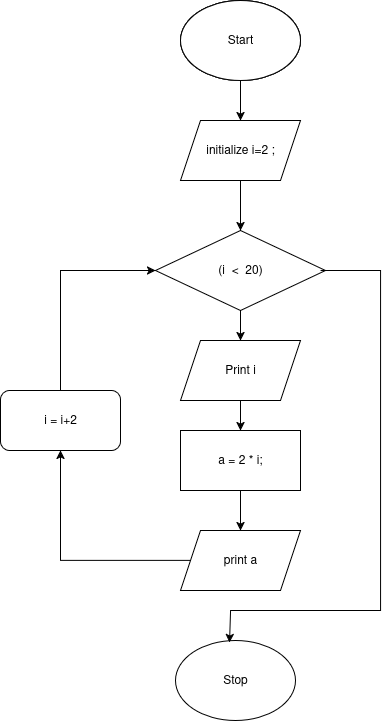

The diagram above was exported from draw.io. Its source (the exported page's mxGraphModel, read from the mxfile embedded in the PNG):
<mxGraphModel dx="1426" dy="703" grid="1" gridSize="10" guides="1" tooltips="1" connect="1" arrows="1" fold="1" page="1" pageScale="1" pageWidth="850" pageHeight="1100" math="0" shadow="0">
  <root>
    <mxCell id="0" />
    <mxCell id="1" parent="0" />
    <mxCell id="9NX9byMG5Ndb08f_5gIj-1" value="" style="ellipse;whiteSpace=wrap;html=1;" vertex="1" parent="1">
      <mxGeometry x="360" y="190" width="120" height="80" as="geometry" />
    </mxCell>
    <mxCell id="9NX9byMG5Ndb08f_5gIj-2" value="" style="ellipse;whiteSpace=wrap;html=1;" vertex="1" parent="1">
      <mxGeometry x="360" y="190" width="120" height="80" as="geometry" />
    </mxCell>
    <mxCell id="9NX9byMG5Ndb08f_5gIj-6" value="" style="edgeStyle=orthogonalEdgeStyle;rounded=0;orthogonalLoop=1;jettySize=auto;html=1;" edge="1" parent="1" source="9NX9byMG5Ndb08f_5gIj-3" target="9NX9byMG5Ndb08f_5gIj-5">
      <mxGeometry relative="1" as="geometry" />
    </mxCell>
    <mxCell id="9NX9byMG5Ndb08f_5gIj-3" value="Start" style="ellipse;whiteSpace=wrap;html=1;" vertex="1" parent="1">
      <mxGeometry x="360" y="190" width="120" height="80" as="geometry" />
    </mxCell>
    <mxCell id="9NX9byMG5Ndb08f_5gIj-4" value="Stop" style="ellipse;whiteSpace=wrap;html=1;" vertex="1" parent="1">
      <mxGeometry x="355" y="830" width="120" height="80" as="geometry" />
    </mxCell>
    <mxCell id="9NX9byMG5Ndb08f_5gIj-8" value="" style="edgeStyle=orthogonalEdgeStyle;rounded=0;orthogonalLoop=1;jettySize=auto;html=1;" edge="1" parent="1" source="9NX9byMG5Ndb08f_5gIj-5" target="9NX9byMG5Ndb08f_5gIj-7">
      <mxGeometry relative="1" as="geometry" />
    </mxCell>
    <mxCell id="9NX9byMG5Ndb08f_5gIj-5" value="initialize i=2 ;" style="shape=parallelogram;perimeter=parallelogramPerimeter;whiteSpace=wrap;html=1;fixedSize=1;" vertex="1" parent="1">
      <mxGeometry x="360" y="310" width="120" height="60" as="geometry" />
    </mxCell>
    <mxCell id="9NX9byMG5Ndb08f_5gIj-13" value="" style="edgeStyle=orthogonalEdgeStyle;rounded=0;orthogonalLoop=1;jettySize=auto;html=1;" edge="1" parent="1" source="9NX9byMG5Ndb08f_5gIj-7" target="9NX9byMG5Ndb08f_5gIj-12">
      <mxGeometry relative="1" as="geometry" />
    </mxCell>
    <mxCell id="9NX9byMG5Ndb08f_5gIj-7" value="(i&amp;nbsp; &amp;lt;&amp;nbsp; 20)" style="rhombus;whiteSpace=wrap;html=1;" vertex="1" parent="1">
      <mxGeometry x="335" y="420" width="170" height="80" as="geometry" />
    </mxCell>
    <mxCell id="9NX9byMG5Ndb08f_5gIj-15" value="" style="edgeStyle=orthogonalEdgeStyle;rounded=0;orthogonalLoop=1;jettySize=auto;html=1;" edge="1" parent="1" source="9NX9byMG5Ndb08f_5gIj-12" target="9NX9byMG5Ndb08f_5gIj-14">
      <mxGeometry relative="1" as="geometry" />
    </mxCell>
    <mxCell id="9NX9byMG5Ndb08f_5gIj-12" value="Print i" style="shape=parallelogram;perimeter=parallelogramPerimeter;whiteSpace=wrap;html=1;fixedSize=1;" vertex="1" parent="1">
      <mxGeometry x="360" y="530" width="120" height="60" as="geometry" />
    </mxCell>
    <mxCell id="9NX9byMG5Ndb08f_5gIj-18" value="" style="edgeStyle=orthogonalEdgeStyle;rounded=0;orthogonalLoop=1;jettySize=auto;html=1;" edge="1" parent="1" source="9NX9byMG5Ndb08f_5gIj-14" target="9NX9byMG5Ndb08f_5gIj-17">
      <mxGeometry relative="1" as="geometry" />
    </mxCell>
    <mxCell id="9NX9byMG5Ndb08f_5gIj-14" value="a = 2 * i;" style="whiteSpace=wrap;html=1;" vertex="1" parent="1">
      <mxGeometry x="360" y="620" width="120" height="60" as="geometry" />
    </mxCell>
    <mxCell id="9NX9byMG5Ndb08f_5gIj-20" value="" style="edgeStyle=orthogonalEdgeStyle;rounded=0;orthogonalLoop=1;jettySize=auto;html=1;" edge="1" parent="1" source="9NX9byMG5Ndb08f_5gIj-17" target="9NX9byMG5Ndb08f_5gIj-19">
      <mxGeometry relative="1" as="geometry" />
    </mxCell>
    <mxCell id="9NX9byMG5Ndb08f_5gIj-17" value="print a" style="shape=parallelogram;perimeter=parallelogramPerimeter;whiteSpace=wrap;html=1;fixedSize=1;" vertex="1" parent="1">
      <mxGeometry x="360" y="720" width="120" height="60" as="geometry" />
    </mxCell>
    <mxCell id="9NX9byMG5Ndb08f_5gIj-19" value="i = i+2" style="rounded=1;whiteSpace=wrap;html=1;" vertex="1" parent="1">
      <mxGeometry x="180" y="580" width="120" height="60" as="geometry" />
    </mxCell>
    <mxCell id="9NX9byMG5Ndb08f_5gIj-21" value="" style="endArrow=classic;html=1;rounded=0;entryX=0;entryY=0.5;entryDx=0;entryDy=0;" edge="1" parent="1" target="9NX9byMG5Ndb08f_5gIj-7">
      <mxGeometry width="50" height="50" relative="1" as="geometry">
        <mxPoint x="240" y="580" as="sourcePoint" />
        <mxPoint x="240" y="450" as="targetPoint" />
        <Array as="points">
          <mxPoint x="240" y="460" />
        </Array>
      </mxGeometry>
    </mxCell>
    <mxCell id="9NX9byMG5Ndb08f_5gIj-22" value="" style="endArrow=classic;html=1;rounded=0;entryX=0.45;entryY=0.025;entryDx=0;entryDy=0;entryPerimeter=0;" edge="1" parent="1" target="9NX9byMG5Ndb08f_5gIj-4">
      <mxGeometry width="50" height="50" relative="1" as="geometry">
        <mxPoint x="500" y="460" as="sourcePoint" />
        <mxPoint x="560" y="880" as="targetPoint" />
        <Array as="points">
          <mxPoint x="560" y="460" />
          <mxPoint x="560" y="800" />
          <mxPoint x="410" y="800" />
        </Array>
      </mxGeometry>
    </mxCell>
  </root>
</mxGraphModel>